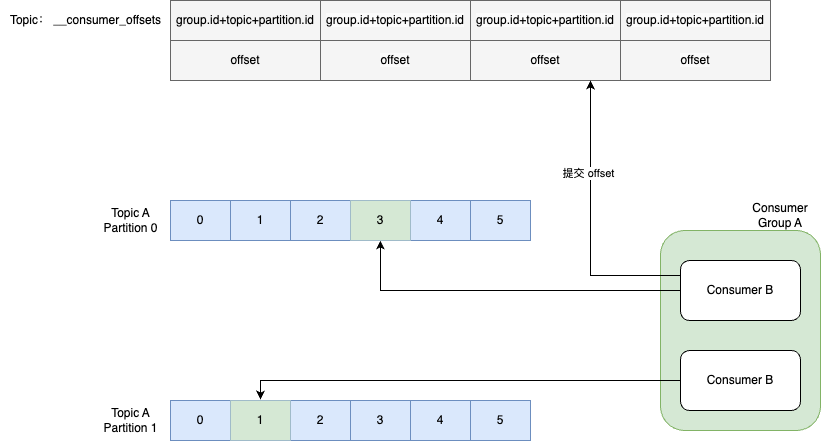

The diagram above was exported from draw.io. Its source (the exported page's mxGraphModel, read from the mxfile embedded in the PNG):
<mxGraphModel dx="1941" dy="615" grid="1" gridSize="10" guides="1" tooltips="1" connect="1" arrows="1" fold="1" page="1" pageScale="1" pageWidth="827" pageHeight="1169" math="0" shadow="0">
  <root>
    <mxCell id="0" />
    <mxCell id="1" parent="0" />
    <mxCell id="y3uim24W2KsUl041jmIl-1" value="" style="rounded=1;whiteSpace=wrap;html=1;fillColor=#d5e8d4;strokeColor=#82b366;" vertex="1" parent="1">
      <mxGeometry x="570" y="230" width="160" height="200" as="geometry" />
    </mxCell>
    <mxCell id="y3uim24W2KsUl041jmIl-53" value="" style="shape=table;startSize=0;container=1;collapsible=0;childLayout=tableLayout;fillColor=#dae8fc;strokeColor=#6c8ebf;" vertex="1" parent="1">
      <mxGeometry x="80" y="200" width="360" height="40" as="geometry" />
    </mxCell>
    <mxCell id="y3uim24W2KsUl041jmIl-54" value="" style="shape=tableRow;horizontal=0;startSize=0;swimlaneHead=0;swimlaneBody=0;strokeColor=inherit;top=0;left=0;bottom=0;right=0;collapsible=0;dropTarget=0;fillColor=none;points=[[0,0.5],[1,0.5]];portConstraint=eastwest;" vertex="1" parent="y3uim24W2KsUl041jmIl-53">
      <mxGeometry width="360" height="40" as="geometry" />
    </mxCell>
    <mxCell id="y3uim24W2KsUl041jmIl-55" value="0" style="shape=partialRectangle;html=1;whiteSpace=wrap;connectable=0;strokeColor=inherit;overflow=hidden;fillColor=none;top=0;left=0;bottom=0;right=0;pointerEvents=1;" vertex="1" parent="y3uim24W2KsUl041jmIl-54">
      <mxGeometry width="60" height="40" as="geometry">
        <mxRectangle width="60" height="40" as="alternateBounds" />
      </mxGeometry>
    </mxCell>
    <mxCell id="y3uim24W2KsUl041jmIl-56" value="1" style="shape=partialRectangle;html=1;whiteSpace=wrap;connectable=0;strokeColor=inherit;overflow=hidden;fillColor=none;top=0;left=0;bottom=0;right=0;pointerEvents=1;" vertex="1" parent="y3uim24W2KsUl041jmIl-54">
      <mxGeometry x="60" width="60" height="40" as="geometry">
        <mxRectangle width="60" height="40" as="alternateBounds" />
      </mxGeometry>
    </mxCell>
    <mxCell id="y3uim24W2KsUl041jmIl-57" value="2" style="shape=partialRectangle;html=1;whiteSpace=wrap;connectable=0;strokeColor=inherit;overflow=hidden;fillColor=none;top=0;left=0;bottom=0;right=0;pointerEvents=1;" vertex="1" parent="y3uim24W2KsUl041jmIl-54">
      <mxGeometry x="120" width="60" height="40" as="geometry">
        <mxRectangle width="60" height="40" as="alternateBounds" />
      </mxGeometry>
    </mxCell>
    <mxCell id="y3uim24W2KsUl041jmIl-58" value="3" style="shape=partialRectangle;html=1;whiteSpace=wrap;connectable=0;strokeColor=#82b366;overflow=hidden;fillColor=#d5e8d4;top=0;left=0;bottom=0;right=0;pointerEvents=1;" vertex="1" parent="y3uim24W2KsUl041jmIl-54">
      <mxGeometry x="180" width="60" height="40" as="geometry">
        <mxRectangle width="60" height="40" as="alternateBounds" />
      </mxGeometry>
    </mxCell>
    <mxCell id="y3uim24W2KsUl041jmIl-59" value="4" style="shape=partialRectangle;html=1;whiteSpace=wrap;connectable=0;strokeColor=inherit;overflow=hidden;fillColor=none;top=0;left=0;bottom=0;right=0;pointerEvents=1;" vertex="1" parent="y3uim24W2KsUl041jmIl-54">
      <mxGeometry x="240" width="60" height="40" as="geometry">
        <mxRectangle width="60" height="40" as="alternateBounds" />
      </mxGeometry>
    </mxCell>
    <mxCell id="y3uim24W2KsUl041jmIl-60" value="5" style="shape=partialRectangle;html=1;whiteSpace=wrap;connectable=0;strokeColor=inherit;overflow=hidden;fillColor=none;top=0;left=0;bottom=0;right=0;pointerEvents=1;" vertex="1" parent="y3uim24W2KsUl041jmIl-54">
      <mxGeometry x="300" width="60" height="40" as="geometry">
        <mxRectangle width="60" height="40" as="alternateBounds" />
      </mxGeometry>
    </mxCell>
    <mxCell id="y3uim24W2KsUl041jmIl-61" value="" style="shape=table;startSize=0;container=1;collapsible=0;childLayout=tableLayout;fillColor=#dae8fc;strokeColor=#6c8ebf;" vertex="1" parent="1">
      <mxGeometry x="80" y="400" width="360" height="40" as="geometry" />
    </mxCell>
    <mxCell id="y3uim24W2KsUl041jmIl-62" value="" style="shape=tableRow;horizontal=0;startSize=0;swimlaneHead=0;swimlaneBody=0;strokeColor=inherit;top=0;left=0;bottom=0;right=0;collapsible=0;dropTarget=0;fillColor=none;points=[[0,0.5],[1,0.5]];portConstraint=eastwest;" vertex="1" parent="y3uim24W2KsUl041jmIl-61">
      <mxGeometry width="360" height="40" as="geometry" />
    </mxCell>
    <mxCell id="y3uim24W2KsUl041jmIl-63" value="0" style="shape=partialRectangle;html=1;whiteSpace=wrap;connectable=0;strokeColor=inherit;overflow=hidden;fillColor=none;top=0;left=0;bottom=0;right=0;pointerEvents=1;" vertex="1" parent="y3uim24W2KsUl041jmIl-62">
      <mxGeometry width="60" height="40" as="geometry">
        <mxRectangle width="60" height="40" as="alternateBounds" />
      </mxGeometry>
    </mxCell>
    <mxCell id="y3uim24W2KsUl041jmIl-64" value="1" style="shape=partialRectangle;html=1;whiteSpace=wrap;connectable=0;strokeColor=#82b366;overflow=hidden;fillColor=#d5e8d4;top=0;left=0;bottom=0;right=0;pointerEvents=1;" vertex="1" parent="y3uim24W2KsUl041jmIl-62">
      <mxGeometry x="60" width="60" height="40" as="geometry">
        <mxRectangle width="60" height="40" as="alternateBounds" />
      </mxGeometry>
    </mxCell>
    <mxCell id="y3uim24W2KsUl041jmIl-65" value="2" style="shape=partialRectangle;html=1;whiteSpace=wrap;connectable=0;strokeColor=inherit;overflow=hidden;fillColor=none;top=0;left=0;bottom=0;right=0;pointerEvents=1;" vertex="1" parent="y3uim24W2KsUl041jmIl-62">
      <mxGeometry x="120" width="60" height="40" as="geometry">
        <mxRectangle width="60" height="40" as="alternateBounds" />
      </mxGeometry>
    </mxCell>
    <mxCell id="y3uim24W2KsUl041jmIl-66" value="3" style="shape=partialRectangle;html=1;whiteSpace=wrap;connectable=0;strokeColor=inherit;overflow=hidden;fillColor=none;top=0;left=0;bottom=0;right=0;pointerEvents=1;" vertex="1" parent="y3uim24W2KsUl041jmIl-62">
      <mxGeometry x="180" width="60" height="40" as="geometry">
        <mxRectangle width="60" height="40" as="alternateBounds" />
      </mxGeometry>
    </mxCell>
    <mxCell id="y3uim24W2KsUl041jmIl-67" value="4" style="shape=partialRectangle;html=1;whiteSpace=wrap;connectable=0;strokeColor=inherit;overflow=hidden;fillColor=none;top=0;left=0;bottom=0;right=0;pointerEvents=1;" vertex="1" parent="y3uim24W2KsUl041jmIl-62">
      <mxGeometry x="240" width="60" height="40" as="geometry">
        <mxRectangle width="60" height="40" as="alternateBounds" />
      </mxGeometry>
    </mxCell>
    <mxCell id="y3uim24W2KsUl041jmIl-68" value="5" style="shape=partialRectangle;html=1;whiteSpace=wrap;connectable=0;strokeColor=inherit;overflow=hidden;fillColor=none;top=0;left=0;bottom=0;right=0;pointerEvents=1;" vertex="1" parent="y3uim24W2KsUl041jmIl-62">
      <mxGeometry x="300" width="60" height="40" as="geometry">
        <mxRectangle width="60" height="40" as="alternateBounds" />
      </mxGeometry>
    </mxCell>
    <mxCell id="y3uim24W2KsUl041jmIl-70" value="Consumer B" style="rounded=1;whiteSpace=wrap;html=1;" vertex="1" parent="1">
      <mxGeometry x="590" y="260" width="120" height="60" as="geometry" />
    </mxCell>
    <mxCell id="y3uim24W2KsUl041jmIl-71" value="Consumer B" style="rounded=1;whiteSpace=wrap;html=1;" vertex="1" parent="1">
      <mxGeometry x="590" y="350" width="120" height="60" as="geometry" />
    </mxCell>
    <mxCell id="y3uim24W2KsUl041jmIl-72" value="Topic A&lt;br&gt;Partition 0" style="text;html=1;align=center;verticalAlign=middle;resizable=0;points=[];autosize=1;strokeColor=none;fillColor=none;" vertex="1" parent="1">
      <mxGeometry y="200" width="80" height="40" as="geometry" />
    </mxCell>
    <mxCell id="y3uim24W2KsUl041jmIl-73" value="Topic A&lt;br&gt;Partition 1" style="text;html=1;align=center;verticalAlign=middle;resizable=0;points=[];autosize=1;strokeColor=none;fillColor=none;" vertex="1" parent="1">
      <mxGeometry y="400" width="80" height="40" as="geometry" />
    </mxCell>
    <mxCell id="y3uim24W2KsUl041jmIl-74" style="edgeStyle=orthogonalEdgeStyle;rounded=0;orthogonalLoop=1;jettySize=auto;html=1;exitX=0;exitY=0.5;exitDx=0;exitDy=0;entryX=0.583;entryY=1;entryDx=0;entryDy=0;entryPerimeter=0;" edge="1" parent="1" source="y3uim24W2KsUl041jmIl-70" target="y3uim24W2KsUl041jmIl-54">
      <mxGeometry relative="1" as="geometry" />
    </mxCell>
    <mxCell id="y3uim24W2KsUl041jmIl-75" style="edgeStyle=orthogonalEdgeStyle;rounded=0;orthogonalLoop=1;jettySize=auto;html=1;exitX=0;exitY=0.5;exitDx=0;exitDy=0;entryX=0.25;entryY=-0.025;entryDx=0;entryDy=0;entryPerimeter=0;" edge="1" parent="1" source="y3uim24W2KsUl041jmIl-71" target="y3uim24W2KsUl041jmIl-62">
      <mxGeometry relative="1" as="geometry" />
    </mxCell>
    <mxCell id="y3uim24W2KsUl041jmIl-76" value="Consumer Group A" style="text;html=1;strokeColor=none;fillColor=none;align=center;verticalAlign=middle;whiteSpace=wrap;rounded=0;" vertex="1" parent="1">
      <mxGeometry x="660" y="200" width="60" height="30" as="geometry" />
    </mxCell>
    <mxCell id="y3uim24W2KsUl041jmIl-80" value="" style="shape=table;startSize=0;container=1;collapsible=0;childLayout=tableLayout;fillColor=#f5f5f5;strokeColor=#666666;fontColor=#333333;" vertex="1" parent="1">
      <mxGeometry x="80" width="600" height="80" as="geometry" />
    </mxCell>
    <mxCell id="y3uim24W2KsUl041jmIl-81" value="" style="shape=tableRow;horizontal=0;startSize=0;swimlaneHead=0;swimlaneBody=0;strokeColor=inherit;top=0;left=0;bottom=0;right=0;collapsible=0;dropTarget=0;fillColor=none;points=[[0,0.5],[1,0.5]];portConstraint=eastwest;" vertex="1" parent="y3uim24W2KsUl041jmIl-80">
      <mxGeometry width="600" height="40" as="geometry" />
    </mxCell>
    <mxCell id="y3uim24W2KsUl041jmIl-82" value="group.id+topic+partition.id" style="shape=partialRectangle;html=1;whiteSpace=wrap;connectable=0;strokeColor=inherit;overflow=hidden;fillColor=none;top=0;left=0;bottom=0;right=0;pointerEvents=1;" vertex="1" parent="y3uim24W2KsUl041jmIl-81">
      <mxGeometry width="150" height="40" as="geometry">
        <mxRectangle width="150" height="40" as="alternateBounds" />
      </mxGeometry>
    </mxCell>
    <mxCell id="y3uim24W2KsUl041jmIl-83" value="&lt;meta charset=&quot;utf-8&quot;&gt;&lt;span style=&quot;color: rgb(0, 0, 0); font-family: Helvetica; font-size: 12px; font-style: normal; font-variant-ligatures: normal; font-variant-caps: normal; font-weight: 400; letter-spacing: normal; orphans: 2; text-align: center; text-indent: 0px; text-transform: none; widows: 2; word-spacing: 0px; -webkit-text-stroke-width: 0px; background-color: rgb(251, 251, 251); text-decoration-thickness: initial; text-decoration-style: initial; text-decoration-color: initial; float: none; display: inline !important;&quot;&gt;group.id+topic+partition.id&lt;/span&gt;" style="shape=partialRectangle;html=1;whiteSpace=wrap;connectable=0;strokeColor=inherit;overflow=hidden;fillColor=none;top=0;left=0;bottom=0;right=0;pointerEvents=1;" vertex="1" parent="y3uim24W2KsUl041jmIl-81">
      <mxGeometry x="150" width="150" height="40" as="geometry">
        <mxRectangle width="150" height="40" as="alternateBounds" />
      </mxGeometry>
    </mxCell>
    <mxCell id="y3uim24W2KsUl041jmIl-84" value="&lt;meta charset=&quot;utf-8&quot;&gt;&lt;span style=&quot;color: rgb(0, 0, 0); font-family: Helvetica; font-size: 12px; font-style: normal; font-variant-ligatures: normal; font-variant-caps: normal; font-weight: 400; letter-spacing: normal; orphans: 2; text-align: center; text-indent: 0px; text-transform: none; widows: 2; word-spacing: 0px; -webkit-text-stroke-width: 0px; background-color: rgb(251, 251, 251); text-decoration-thickness: initial; text-decoration-style: initial; text-decoration-color: initial; float: none; display: inline !important;&quot;&gt;group.id+topic+partition.id&lt;/span&gt;" style="shape=partialRectangle;html=1;whiteSpace=wrap;connectable=0;strokeColor=inherit;overflow=hidden;fillColor=none;top=0;left=0;bottom=0;right=0;pointerEvents=1;" vertex="1" parent="y3uim24W2KsUl041jmIl-81">
      <mxGeometry x="300" width="150" height="40" as="geometry">
        <mxRectangle width="150" height="40" as="alternateBounds" />
      </mxGeometry>
    </mxCell>
    <mxCell id="y3uim24W2KsUl041jmIl-85" value="&lt;meta charset=&quot;utf-8&quot;&gt;&lt;span style=&quot;color: rgb(0, 0, 0); font-family: Helvetica; font-size: 12px; font-style: normal; font-variant-ligatures: normal; font-variant-caps: normal; font-weight: 400; letter-spacing: normal; orphans: 2; text-align: center; text-indent: 0px; text-transform: none; widows: 2; word-spacing: 0px; -webkit-text-stroke-width: 0px; background-color: rgb(251, 251, 251); text-decoration-thickness: initial; text-decoration-style: initial; text-decoration-color: initial; float: none; display: inline !important;&quot;&gt;group.id+topic+partition.id&lt;/span&gt;" style="shape=partialRectangle;html=1;whiteSpace=wrap;connectable=0;strokeColor=inherit;overflow=hidden;fillColor=none;top=0;left=0;bottom=0;right=0;pointerEvents=1;" vertex="1" parent="y3uim24W2KsUl041jmIl-81">
      <mxGeometry x="450" width="150" height="40" as="geometry">
        <mxRectangle width="150" height="40" as="alternateBounds" />
      </mxGeometry>
    </mxCell>
    <mxCell id="y3uim24W2KsUl041jmIl-86" value="" style="shape=tableRow;horizontal=0;startSize=0;swimlaneHead=0;swimlaneBody=0;strokeColor=inherit;top=0;left=0;bottom=0;right=0;collapsible=0;dropTarget=0;fillColor=none;points=[[0,0.5],[1,0.5]];portConstraint=eastwest;" vertex="1" parent="y3uim24W2KsUl041jmIl-80">
      <mxGeometry y="40" width="600" height="40" as="geometry" />
    </mxCell>
    <mxCell id="y3uim24W2KsUl041jmIl-87" value="offset" style="shape=partialRectangle;html=1;whiteSpace=wrap;connectable=0;strokeColor=inherit;overflow=hidden;fillColor=none;top=0;left=0;bottom=0;right=0;pointerEvents=1;" vertex="1" parent="y3uim24W2KsUl041jmIl-86">
      <mxGeometry width="150" height="40" as="geometry">
        <mxRectangle width="150" height="40" as="alternateBounds" />
      </mxGeometry>
    </mxCell>
    <mxCell id="y3uim24W2KsUl041jmIl-88" value="&lt;meta charset=&quot;utf-8&quot;&gt;&lt;span style=&quot;color: rgb(0, 0, 0); font-family: Helvetica; font-size: 12px; font-style: normal; font-variant-ligatures: normal; font-variant-caps: normal; font-weight: 400; letter-spacing: normal; orphans: 2; text-align: center; text-indent: 0px; text-transform: none; widows: 2; word-spacing: 0px; -webkit-text-stroke-width: 0px; background-color: rgb(251, 251, 251); text-decoration-thickness: initial; text-decoration-style: initial; text-decoration-color: initial; float: none; display: inline !important;&quot;&gt;offset&lt;/span&gt;" style="shape=partialRectangle;html=1;whiteSpace=wrap;connectable=0;strokeColor=inherit;overflow=hidden;fillColor=none;top=0;left=0;bottom=0;right=0;pointerEvents=1;" vertex="1" parent="y3uim24W2KsUl041jmIl-86">
      <mxGeometry x="150" width="150" height="40" as="geometry">
        <mxRectangle width="150" height="40" as="alternateBounds" />
      </mxGeometry>
    </mxCell>
    <mxCell id="y3uim24W2KsUl041jmIl-89" value="&lt;meta charset=&quot;utf-8&quot;&gt;&lt;span style=&quot;color: rgb(0, 0, 0); font-family: Helvetica; font-size: 12px; font-style: normal; font-variant-ligatures: normal; font-variant-caps: normal; font-weight: 400; letter-spacing: normal; orphans: 2; text-align: center; text-indent: 0px; text-transform: none; widows: 2; word-spacing: 0px; -webkit-text-stroke-width: 0px; background-color: rgb(251, 251, 251); text-decoration-thickness: initial; text-decoration-style: initial; text-decoration-color: initial; float: none; display: inline !important;&quot;&gt;offset&lt;/span&gt;" style="shape=partialRectangle;html=1;whiteSpace=wrap;connectable=0;strokeColor=inherit;overflow=hidden;fillColor=none;top=0;left=0;bottom=0;right=0;pointerEvents=1;" vertex="1" parent="y3uim24W2KsUl041jmIl-86">
      <mxGeometry x="300" width="150" height="40" as="geometry">
        <mxRectangle width="150" height="40" as="alternateBounds" />
      </mxGeometry>
    </mxCell>
    <mxCell id="y3uim24W2KsUl041jmIl-90" value="&lt;meta charset=&quot;utf-8&quot;&gt;&lt;span style=&quot;color: rgb(0, 0, 0); font-family: Helvetica; font-size: 12px; font-style: normal; font-variant-ligatures: normal; font-variant-caps: normal; font-weight: 400; letter-spacing: normal; orphans: 2; text-align: center; text-indent: 0px; text-transform: none; widows: 2; word-spacing: 0px; -webkit-text-stroke-width: 0px; background-color: rgb(251, 251, 251); text-decoration-thickness: initial; text-decoration-style: initial; text-decoration-color: initial; float: none; display: inline !important;&quot;&gt;offset&lt;/span&gt;" style="shape=partialRectangle;html=1;whiteSpace=wrap;connectable=0;strokeColor=inherit;overflow=hidden;fillColor=none;top=0;left=0;bottom=0;right=0;pointerEvents=1;" vertex="1" parent="y3uim24W2KsUl041jmIl-86">
      <mxGeometry x="450" width="150" height="40" as="geometry">
        <mxRectangle width="150" height="40" as="alternateBounds" />
      </mxGeometry>
    </mxCell>
    <mxCell id="y3uim24W2KsUl041jmIl-92" value="Topic： __consumer_offsets" style="text;html=1;align=center;verticalAlign=middle;resizable=0;points=[];autosize=1;strokeColor=none;fillColor=none;" vertex="1" parent="1">
      <mxGeometry x="-90" y="5" width="170" height="30" as="geometry" />
    </mxCell>
    <mxCell id="y3uim24W2KsUl041jmIl-98" style="edgeStyle=orthogonalEdgeStyle;rounded=0;orthogonalLoop=1;jettySize=auto;html=1;exitX=0;exitY=0.25;exitDx=0;exitDy=0;entryX=0.7;entryY=1;entryDx=0;entryDy=0;entryPerimeter=0;" edge="1" parent="1" source="y3uim24W2KsUl041jmIl-70" target="y3uim24W2KsUl041jmIl-86">
      <mxGeometry relative="1" as="geometry" />
    </mxCell>
    <mxCell id="y3uim24W2KsUl041jmIl-99" value="提交 offset" style="edgeLabel;html=1;align=center;verticalAlign=middle;resizable=0;points=[];" vertex="1" connectable="0" parent="y3uim24W2KsUl041jmIl-98">
      <mxGeometry x="0.3544" y="3" relative="1" as="geometry">
        <mxPoint as="offset" />
      </mxGeometry>
    </mxCell>
  </root>
</mxGraphModel>